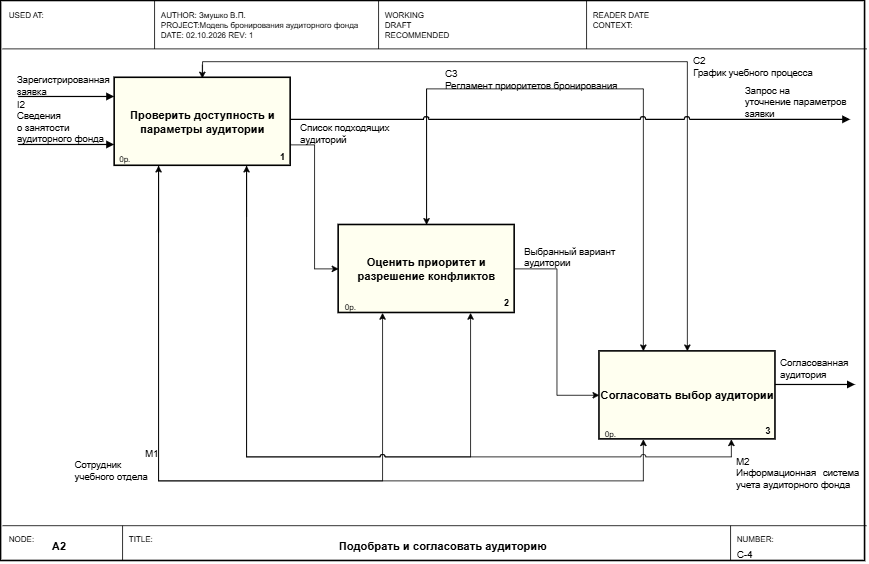

The diagram above was exported from draw.io. Its source (the exported page's mxGraphModel, read from the mxfile embedded in the PNG):
<mxGraphModel dx="1719" dy="809" grid="1" gridSize="10" guides="1" tooltips="1" connect="1" arrows="1" fold="1" page="1" pageScale="1" pageWidth="1169" pageHeight="826" math="0" shadow="0">
  <root>
    <mxCell id="0" />
    <mxCell id="1" parent="0" />
    <mxCell id="n81" parent="1" style="rounded=0;whiteSpace=wrap;html=1;fillColor=none;strokeColor=#000000;strokeWidth=2;" value="" vertex="1">
      <mxGeometry height="700" width="1080" x="38" y="40" as="geometry" />
    </mxCell>
    <mxCell id="n82" edge="1" parent="1" style="endArrow=none;html=1;strokeColor=#000000;strokeWidth=1;">
      <mxGeometry relative="1" as="geometry">
        <mxPoint x="40" y="100" as="sourcePoint" />
        <mxPoint x="1120" y="100" as="targetPoint" />
      </mxGeometry>
    </mxCell>
    <mxCell id="n83" edge="1" parent="1" style="endArrow=none;html=1;strokeColor=#000000;strokeWidth=1;">
      <mxGeometry relative="1" as="geometry">
        <mxPoint x="40" y="696" as="sourcePoint" />
        <mxPoint x="1120" y="696" as="targetPoint" />
      </mxGeometry>
    </mxCell>
    <mxCell id="n84" edge="1" parent="1" style="endArrow=none;html=1;strokeColor=#000000;strokeWidth=1;">
      <mxGeometry relative="1" as="geometry">
        <mxPoint x="230" y="40" as="sourcePoint" />
        <mxPoint x="230" y="100" as="targetPoint" />
      </mxGeometry>
    </mxCell>
    <mxCell id="n85" edge="1" parent="1" style="endArrow=none;html=1;strokeColor=#000000;strokeWidth=1;">
      <mxGeometry relative="1" as="geometry">
        <mxPoint x="510" y="40" as="sourcePoint" />
        <mxPoint x="510" y="100" as="targetPoint" />
      </mxGeometry>
    </mxCell>
    <mxCell id="n86" edge="1" parent="1" style="endArrow=none;html=1;strokeColor=#000000;strokeWidth=1;">
      <mxGeometry relative="1" as="geometry">
        <mxPoint x="770" y="40" as="sourcePoint" />
        <mxPoint x="770" y="100" as="targetPoint" />
      </mxGeometry>
    </mxCell>
    <mxCell id="n87" parent="1" style="text;html=1;strokeColor=none;fillColor=none;align=left;verticalAlign=top;fontSize=10;" value="USED AT:" vertex="1">
      <mxGeometry height="50" width="180" x="46" y="46" as="geometry" />
    </mxCell>
    <mxCell id="n89" parent="1" style="text;html=1;strokeColor=none;fillColor=none;align=left;verticalAlign=top;fontSize=10;" value="WORKING&#10;DRAFT&#10;RECOMMENDED" vertex="1">
      <mxGeometry height="50" width="250" x="516" y="46" as="geometry" />
    </mxCell>
    <mxCell id="n90" parent="1" style="text;html=1;strokeColor=none;fillColor=none;align=left;verticalAlign=top;fontSize=10;" value="READER          DATE&#10;CONTEXT:" vertex="1">
      <mxGeometry height="50" width="200" x="776" y="46" as="geometry" />
    </mxCell>
    <mxCell id="n91" edge="1" parent="1" style="endArrow=none;html=1;strokeColor=#000000;strokeWidth=1;">
      <mxGeometry relative="1" as="geometry">
        <mxPoint x="190" y="696" as="sourcePoint" />
        <mxPoint x="190" y="740" as="targetPoint" />
      </mxGeometry>
    </mxCell>
    <mxCell id="n92" edge="1" parent="1" style="endArrow=none;html=1;strokeColor=#000000;strokeWidth=1;">
      <mxGeometry relative="1" as="geometry">
        <mxPoint x="950" y="696" as="sourcePoint" />
        <mxPoint x="950" y="740" as="targetPoint" />
      </mxGeometry>
    </mxCell>
    <mxCell id="n93" parent="1" style="text;html=1;strokeColor=none;fillColor=none;align=left;verticalAlign=top;fontSize=10;" value="NODE:" vertex="1">
      <mxGeometry height="16" width="60" x="46" y="700" as="geometry" />
    </mxCell>
    <mxCell id="n94" parent="1" style="text;html=1;strokeColor=none;fillColor=none;align=left;verticalAlign=middle;fontSize=14;fontStyle=1;" value="A2" vertex="1">
      <mxGeometry height="26" width="80" x="100" y="708" as="geometry" />
    </mxCell>
    <mxCell id="n95" parent="1" style="text;html=1;strokeColor=none;fillColor=none;align=left;verticalAlign=top;fontSize=10;" value="TITLE:" vertex="1">
      <mxGeometry height="16" width="60" x="196" y="700" as="geometry" />
    </mxCell>
    <mxCell id="n96" parent="1" style="text;html=1;strokeColor=none;fillColor=none;align=center;verticalAlign=middle;fontSize=14;fontStyle=1;" value="Подобрать и согласовать аудиторию" vertex="1">
      <mxGeometry height="26" width="660" x="260" y="708" as="geometry" />
    </mxCell>
    <mxCell id="n97" parent="1" style="text;html=1;strokeColor=none;fillColor=none;align=left;verticalAlign=top;fontSize=10;" value="NUMBER:" vertex="1">
      <mxGeometry height="16" width="80" x="956" y="700" as="geometry" />
    </mxCell>
    <mxCell id="n98" parent="1" style="text;html=1;strokeColor=none;fillColor=none;align=left;verticalAlign=top;fontSize=12;" value="C-4" vertex="1">
      <mxGeometry height="18" width="80" x="956" y="718" as="geometry" />
    </mxCell>
    <mxCell id="1Vl_odF_YtICL2xZSGqZ-2" edge="1" parent="1" source="n99" style="edgeStyle=orthogonalEdgeStyle;rounded=0;orthogonalLoop=1;jettySize=auto;html=1;exitX=0.25;exitY=1;exitDx=0;exitDy=0;entryX=0.25;entryY=1;entryDx=0;entryDy=0;" target="n102">
      <mxGeometry relative="1" as="geometry">
        <Array as="points">
          <mxPoint x="235" y="640" />
          <mxPoint x="515" y="640" />
        </Array>
      </mxGeometry>
    </mxCell>
    <mxCell id="ziZ8xxdtrgw9orETILAP-1" edge="1" parent="1" source="n99" style="edgeStyle=orthogonalEdgeStyle;rounded=0;orthogonalLoop=1;jettySize=auto;html=1;exitX=0.25;exitY=1;exitDx=0;exitDy=0;entryX=0.25;entryY=1;entryDx=0;entryDy=0;" target="n105">
      <mxGeometry relative="1" as="geometry">
        <Array as="points">
          <mxPoint x="235" y="640" />
          <mxPoint x="841" y="640" />
        </Array>
      </mxGeometry>
    </mxCell>
    <mxCell id="ziZ8xxdtrgw9orETILAP-4" edge="1" parent="1" source="n99" style="edgeStyle=orthogonalEdgeStyle;rounded=0;orthogonalLoop=1;jettySize=auto;html=1;exitX=0.75;exitY=1;exitDx=0;exitDy=0;entryX=0.75;entryY=1;entryDx=0;entryDy=0;jumpStyle=arc;" target="n102">
      <mxGeometry relative="1" as="geometry">
        <Array as="points">
          <mxPoint x="345" y="610" />
          <mxPoint x="625" y="610" />
        </Array>
      </mxGeometry>
    </mxCell>
    <mxCell id="p2W_pOis2ki1L70FB6fk-2" edge="1" parent="1" source="n99" style="edgeStyle=orthogonalEdgeStyle;rounded=0;orthogonalLoop=1;jettySize=auto;html=1;exitX=0.75;exitY=1;exitDx=0;exitDy=0;entryX=0.75;entryY=1;entryDx=0;entryDy=0;jumpStyle=arc;" target="n105">
      <mxGeometry relative="1" as="geometry">
        <Array as="points">
          <mxPoint x="345" y="610" />
          <mxPoint x="951" y="610" />
        </Array>
      </mxGeometry>
    </mxCell>
    <mxCell id="pbxNCk4VevHT6VGgOcL--1" edge="1" parent="1" source="n99" style="edgeStyle=orthogonalEdgeStyle;rounded=0;orthogonalLoop=1;jettySize=auto;html=1;exitX=1;exitY=0.75;exitDx=0;exitDy=0;entryX=0;entryY=0.5;entryDx=0;entryDy=0;" target="n102">
      <mxGeometry relative="1" as="geometry">
        <Array as="points">
          <mxPoint x="400" y="220" />
          <mxPoint x="430" y="220" />
          <mxPoint x="430" y="375" />
        </Array>
      </mxGeometry>
    </mxCell>
    <mxCell id="Nu6jxx3B0oXkOfvBDxNE-4" edge="1" parent="1" source="n99" style="edgeStyle=orthogonalEdgeStyle;rounded=0;orthogonalLoop=1;jettySize=auto;html=1;exitX=0.5;exitY=0;exitDx=0;exitDy=0;entryX=0.5;entryY=0;entryDx=0;entryDy=0;" target="n105">
      <mxGeometry relative="1" as="geometry" />
    </mxCell>
    <mxCell id="n99" parent="1" style="rounded=0;whiteSpace=wrap;html=1;fillColor=#FFFFF0;strokeColor=#000000;strokeWidth=2;fontSize=14;fontStyle=1;verticalAlign=middle;" value="Проверить доступность и параметры аудитории" vertex="1">
      <mxGeometry height="110" width="220" x="180" y="136" as="geometry" />
    </mxCell>
    <mxCell id="n100" parent="1" style="text;html=1;strokeColor=none;fillColor=none;align=right;verticalAlign=bottom;fontSize=11;fontStyle=1;" value="1" vertex="1">
      <mxGeometry height="18" width="34" x="360" y="226" as="geometry" />
    </mxCell>
    <mxCell id="n101" parent="1" style="text;html=1;strokeColor=none;fillColor=none;align=left;verticalAlign=top;fontSize=10;" value="0р." vertex="1">
      <mxGeometry height="16" width="30" x="184" y="226" as="geometry" />
    </mxCell>
    <mxCell id="pbxNCk4VevHT6VGgOcL--2" edge="1" parent="1" source="n102" style="edgeStyle=orthogonalEdgeStyle;rounded=0;orthogonalLoop=1;jettySize=auto;html=1;exitX=1;exitY=0.5;exitDx=0;exitDy=0;entryX=0;entryY=0.5;entryDx=0;entryDy=0;" target="n105">
      <mxGeometry relative="1" as="geometry" />
    </mxCell>
    <mxCell id="3IB5uBv2D5AHmTkeLSml-1" edge="1" parent="1" source="n102" style="edgeStyle=orthogonalEdgeStyle;rounded=0;orthogonalLoop=1;jettySize=auto;html=1;exitX=0.5;exitY=0;exitDx=0;exitDy=0;entryX=0.25;entryY=0;entryDx=0;entryDy=0;" target="n105">
      <mxGeometry relative="1" as="geometry">
        <Array as="points">
          <mxPoint x="570" y="150" />
          <mxPoint x="841.06" y="150" />
        </Array>
      </mxGeometry>
    </mxCell>
    <mxCell id="n102" parent="1" style="rounded=0;whiteSpace=wrap;html=1;fillColor=#FFFFF0;strokeColor=#000000;strokeWidth=2;fontSize=14;fontStyle=1;verticalAlign=middle;" value="Оценить приоритет и разрешение конфликтов" vertex="1">
      <mxGeometry height="110" width="220" x="460" y="320" as="geometry" />
    </mxCell>
    <mxCell id="n103" parent="1" style="text;html=1;strokeColor=none;fillColor=none;align=right;verticalAlign=bottom;fontSize=11;fontStyle=1;" value="2" vertex="1">
      <mxGeometry height="18" width="34" x="640" y="408" as="geometry" />
    </mxCell>
    <mxCell id="n104" parent="1" style="text;html=1;strokeColor=none;fillColor=none;align=left;verticalAlign=top;fontSize=10;" value="0р." vertex="1">
      <mxGeometry height="16" width="30" x="466" y="410" as="geometry" />
    </mxCell>
    <mxCell id="n105" parent="1" style="rounded=0;whiteSpace=wrap;html=1;fillColor=#FFFFF0;strokeColor=#000000;strokeWidth=2;fontSize=14;fontStyle=1;verticalAlign=middle;" value="Согласовать выбор аудитории" vertex="1">
      <mxGeometry height="110" width="220" x="786" y="478" as="geometry" />
    </mxCell>
    <mxCell id="n106" parent="1" style="text;html=1;strokeColor=none;fillColor=none;align=right;verticalAlign=bottom;fontSize=11;fontStyle=1;" value="3" vertex="1">
      <mxGeometry height="18" width="34" x="967" y="568" as="geometry" />
    </mxCell>
    <mxCell id="n107" parent="1" style="text;html=1;strokeColor=none;fillColor=none;align=left;verticalAlign=top;fontSize=10;" value="0р." vertex="1">
      <mxGeometry height="16" width="30" x="791" y="569" as="geometry" />
    </mxCell>
    <mxCell id="deP4cPvNneodv9yFaDf--1" parent="1" style="text;html=1;strokeColor=none;fillColor=none;align=left;verticalAlign=top;fontSize=10;" value="AUTHOR: Змушко В.П.&lt;br&gt;PROJECT:Модель бронирования аудиторного фонда&amp;nbsp;&lt;br&gt;DATE: 02.10.2026 REV: 1" vertex="1">
      <mxGeometry height="50" width="270" x="236" y="46" as="geometry" />
    </mxCell>
    <mxCell id="2MLLK4PoOdUA7l-A7sDX-1" parent="1" style="text;html=1;whiteSpace=wrap;strokeColor=none;fillColor=none;align=center;verticalAlign=middle;rounded=0;" value="&lt;div style=&quot;text-align: right;&quot;&gt;&lt;span style=&quot;background-color: transparent; color: light-dark(rgb(0, 0, 0), rgb(255, 255, 255));&quot;&gt;М1&lt;/span&gt;&lt;/div&gt;&lt;div style=&quot;text-align: justify;&quot;&gt;Сотрудник учебного отдела&lt;/div&gt;" vertex="1">
      <mxGeometry height="40" width="107" x="129" y="600" as="geometry" />
    </mxCell>
    <mxCell id="pRbSWnhIP40LtT8pv5CB-1" parent="1" style="text;html=1;whiteSpace=wrap;strokeColor=none;fillColor=none;align=center;verticalAlign=middle;rounded=0;" value="&lt;div style=&quot;text-align: left;&quot;&gt;&lt;span style=&quot;background-color: transparent; color: light-dark(rgb(0, 0, 0), rgb(255, 255, 255));&quot;&gt;М2&lt;/span&gt;&lt;/div&gt;&lt;div style=&quot;text-align: justify;&quot;&gt;Информационная система учета аудиторного фонда&lt;/div&gt;" vertex="1">
      <mxGeometry height="40" width="156" x="956" y="610" as="geometry" />
    </mxCell>
    <mxCell id="NJ7Zje1sehkfS6XWCmfR-1" parent="1" style="text;html=1;whiteSpace=wrap;strokeColor=none;fillColor=none;align=left;verticalAlign=middle;rounded=0;" value="Зарегистрированная заявка" vertex="1">
      <mxGeometry height="18" width="120" x="56" y="137" as="geometry" />
    </mxCell>
    <mxCell id="zLfj-P9fTCDqb7QIGgX1-1" edge="1" parent="1" style="endArrow=block;endFill=1;html=1;strokeColor=#000000;strokeWidth=1.5;rounded=0;edgeStyle=orthogonalEdgeStyle;fontSize=11;verticalAlign=bottom;align=left;entryX=0;entryY=0.5;entryDx=0;entryDy=0;" value="">
      <mxGeometry relative="1" as="geometry">
        <mxPoint x="60" y="160" as="sourcePoint" />
        <mxPoint x="180" y="160" as="targetPoint" />
      </mxGeometry>
    </mxCell>
    <mxCell id="zLfj-P9fTCDqb7QIGgX1-3" edge="1" parent="1" style="endArrow=block;endFill=1;html=1;strokeColor=#000000;strokeWidth=1.5;rounded=0;edgeStyle=orthogonalEdgeStyle;fontSize=11;verticalAlign=bottom;align=left;entryX=0;entryY=0.5;entryDx=0;entryDy=0;" value="">
      <mxGeometry relative="1" as="geometry">
        <mxPoint x="60" y="220" as="sourcePoint" />
        <mxPoint x="180" y="220" as="targetPoint" />
      </mxGeometry>
    </mxCell>
    <mxCell id="Gwu7W5ISykWZ5givzLM2-1" parent="1" style="text;html=1;whiteSpace=wrap;strokeColor=none;fillColor=none;align=left;verticalAlign=middle;rounded=0;" value="&lt;div&gt;I2&lt;/div&gt;&lt;div&gt;Сведения о&amp;nbsp;&lt;span style=&quot;background-color: transparent; color: light-dark(rgb(0, 0, 0), rgb(255, 255, 255));&quot;&gt;занятости&amp;nbsp;&lt;/span&gt;&lt;/div&gt;&lt;div&gt;&lt;span style=&quot;background-color: transparent; color: light-dark(rgb(0, 0, 0), rgb(255, 255, 255));&quot;&gt;аудиторного&amp;nbsp;&lt;/span&gt;&lt;span style=&quot;background-color: transparent; color: light-dark(rgb(0, 0, 0), rgb(255, 255, 255));&quot;&gt;фонда&lt;/span&gt;&lt;/div&gt;" vertex="1">
      <mxGeometry height="30" width="91.5" x="56" y="176" as="geometry" />
    </mxCell>
    <mxCell id="rUSEYR7-S14ok8lqdEF5-1" parent="1" style="text;html=1;whiteSpace=wrap;strokeColor=none;fillColor=none;align=left;verticalAlign=middle;rounded=0;" value="Согласованная аудитория" vertex="1">
      <mxGeometry height="18" width="91.5" x="1010" y="490" as="geometry" />
    </mxCell>
    <mxCell id="fCvZmn81PLoG2ZwNApPp-1" edge="1" parent="1" style="endArrow=block;endFill=1;html=1;strokeColor=#000000;strokeWidth=1.5;rounded=0;edgeStyle=orthogonalEdgeStyle;fontSize=11;verticalAlign=bottom;" value="">
      <mxGeometry relative="1" as="geometry">
        <mxPoint as="offset" />
        <mxPoint x="1006" y="520" as="sourcePoint" />
        <mxPoint x="1106" y="520" as="targetPoint" />
      </mxGeometry>
    </mxCell>
    <mxCell id="THbr2snKJE6Q7P6twLc6-1" parent="1" style="text;html=1;whiteSpace=wrap;strokeColor=none;fillColor=none;align=center;verticalAlign=middle;rounded=0;" value="&lt;div style=&quot;text-align: left;&quot;&gt;&lt;span style=&quot;&quot;&gt;С2&lt;/span&gt;&lt;/div&gt;&lt;div style=&quot;text-align: justify;&quot;&gt;График учебного процесса&lt;/div&gt;" vertex="1">
      <mxGeometry height="30" width="156" x="900" y="107" as="geometry" />
    </mxCell>
    <mxCell id="1Vl_odF_YtICL2xZSGqZ-1" parent="1" style="text;html=1;whiteSpace=wrap;strokeColor=none;fillColor=none;align=center;verticalAlign=middle;rounded=0;" value="&lt;div style=&quot;text-align: left;&quot;&gt;С3&lt;/div&gt;&lt;div style=&quot;text-align: justify;&quot;&gt;Регламент приоритетов бронирования&lt;/div&gt;" vertex="1">
      <mxGeometry height="16" width="232" x="585" y="130" as="geometry" />
    </mxCell>
    <mxCell id="-faYSn7UIy7BYD7ZYRUJ-1" edge="1" parent="1" style="endArrow=classic;html=1;rounded=0;entryX=0.25;entryY=1;entryDx=0;entryDy=0;" target="n99" value="">
      <mxGeometry height="50" relative="1" width="50" as="geometry">
        <mxPoint x="235" y="330" as="sourcePoint" />
        <mxPoint x="200" y="310" as="targetPoint" />
      </mxGeometry>
    </mxCell>
    <mxCell id="p2W_pOis2ki1L70FB6fk-1" edge="1" parent="1" style="endArrow=classic;html=1;rounded=0;entryX=0.75;entryY=1;entryDx=0;entryDy=0;" target="n99" value="">
      <mxGeometry height="50" relative="1" width="50" as="geometry">
        <mxPoint x="345" y="310" as="sourcePoint" />
        <mxPoint x="340" y="260" as="targetPoint" />
      </mxGeometry>
    </mxCell>
    <mxCell id="jAJgQjOOk4ArvuBFB5ow-1" parent="1" style="text;html=1;whiteSpace=wrap;strokeColor=none;fillColor=none;align=left;verticalAlign=middle;rounded=0;" value="Список подходящих аудиторий&amp;nbsp;" vertex="1">
      <mxGeometry height="18" width="120" x="410" y="197" as="geometry" />
    </mxCell>
    <mxCell id="jAJgQjOOk4ArvuBFB5ow-2" edge="1" parent="1" style="endArrow=classic;html=1;rounded=0;" value="">
      <mxGeometry height="50" relative="1" width="50" as="geometry">
        <mxPoint x="289.7" y="120" as="sourcePoint" />
        <mxPoint x="289.7" y="137" as="targetPoint" />
      </mxGeometry>
    </mxCell>
    <mxCell id="Nu6jxx3B0oXkOfvBDxNE-1" parent="1" style="text;html=1;whiteSpace=wrap;strokeColor=none;fillColor=none;align=left;verticalAlign=middle;rounded=0;" value="Запрос на&amp;nbsp;&lt;div&gt;уточнение параметров&amp;nbsp;&lt;/div&gt;&lt;div&gt;заявки&lt;/div&gt;" vertex="1">
      <mxGeometry height="40" width="135" x="966.5" y="146" as="geometry" />
    </mxCell>
    <mxCell id="Nu6jxx3B0oXkOfvBDxNE-2" edge="1" parent="1" style="endArrow=classic;html=1;rounded=0;entryX=0.5;entryY=0;entryDx=0;entryDy=0;" target="n102" value="">
      <mxGeometry height="50" relative="1" width="50" as="geometry">
        <mxPoint x="570" y="150" as="sourcePoint" />
        <mxPoint x="569.52" y="313.8" as="targetPoint" />
      </mxGeometry>
    </mxCell>
    <mxCell id="3IB5uBv2D5AHmTkeLSml-2" parent="1" style="text;whiteSpace=wrap;html=1;align=left;" value="Выбранный вариант аудитории" vertex="1">
      <mxGeometry height="30" width="120" x="690" y="340" as="geometry" />
    </mxCell>
    <mxCell id="KlK7nXmBp1ra5k9DIS6k-1" edge="1" parent="1" style="endArrow=block;endFill=1;html=1;strokeColor=#000000;strokeWidth=1.5;rounded=0;edgeStyle=orthogonalEdgeStyle;fontSize=11;verticalAlign=bottom;exitX=1;exitY=0.25;exitDx=0;exitDy=0;jumpStyle=arc;" value="">
      <mxGeometry relative="1" as="geometry">
        <mxPoint as="offset" />
        <mxPoint x="400" y="188.5" as="sourcePoint" />
        <mxPoint x="1100" y="188.56" as="targetPoint" />
      </mxGeometry>
    </mxCell>
  </root>
</mxGraphModel>